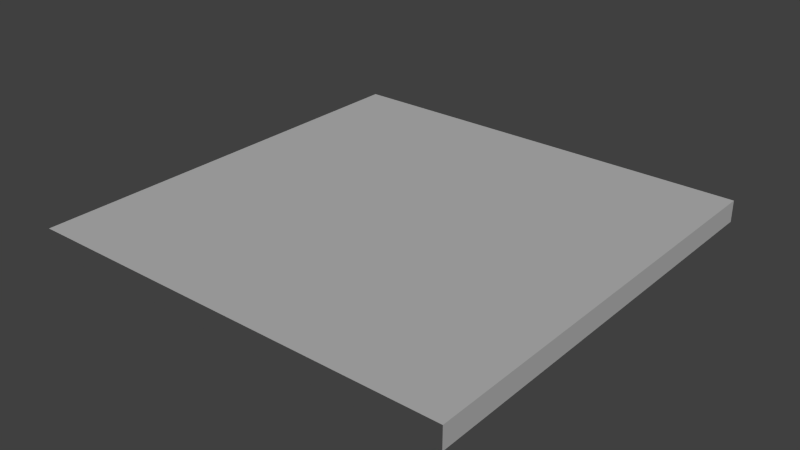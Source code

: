 # Source: Brick_Flat_10x10.blend  (saved by Blender 2.76.0; exported with 4.5.12 LTS)
import bpy
from mathutils import Matrix  # noqa: F401  (used for matrix-valued properties, if any)

bpy.ops.wm.read_factory_settings(use_empty=True)
scene = bpy.context.scene
scene.name = 'Scene'

# ---- collections
col_collection_1 = bpy.data.collections.new('Collection 1'); scene.collection.children.link(col_collection_1)

# ---- materials (node trees are filled in below, after node groups)
mat_basetex = bpy.data.materials.new('BaseTex')
mat_basetex.alpha_threshold = 0.0
mat_basetex.use_transparent_shadow = False
mat_basetex.diffuse_color = (1.0, 1.0, 1.0, 1.0)
mat_basetex.roughness = 0.5
mat_basetex_dark = bpy.data.materials.new('BaseTex_Dark')
mat_basetex_dark.alpha_threshold = 0.0
mat_basetex_dark.use_transparent_shadow = False
mat_basetex_dark.diffuse_color = (1.0, 1.0, 1.0, 1.0)
mat_basetex_dark.roughness = 0.5
mat_vehiclephysicslogo_grid = bpy.data.materials.new('VehiclePhysicsLogo-Grid')
mat_vehiclephysicslogo_grid.alpha_threshold = 0.0
mat_vehiclephysicslogo_grid.use_transparent_shadow = False
mat_vehiclephysicslogo_grid.diffuse_color = (1.0, 1.0, 1.0, 1.0)
mat_vehiclephysicslogo_grid.roughness = 0.5

# ---- material node trees

# ---- world
world_world = bpy.data.worlds.new('World'); scene.world = world_world
world_world.color = (0.05088, 0.05088, 0.05088)
world_world.use_sun_shadow = False
world_world.sun_shadow_jitter_overblur = 0.0
world_world.cycles.sampling_method = 'MANUAL'
world_world.cycles.sample_map_resolution = 256

# ---- lights
light_lamp = bpy.data.lights.new('Lamp', 'SUN')
light_lamp.transmission_factor = 0.0
light_lamp.cutoff_distance = 30.0
light_lamp.angle = 0.1993
light_lamp.energy = 1.0
light_lamp.shadow_buffer_clip_start = 1.001
light_lamp.shadow_soft_size = 0.1
light_lamp.shadow_cascade_max_distance = 1000.0
light_lamp.cycles.use_multiple_importance_sampling = False

# ---- meshes
me_cube_002 = bpy.data.meshes.new('Cube.002')
me_cube_002.from_pydata([(-5.0, -5.0, -0.5), (-5.0, 5.0, -0.5), (5.0, 5.0, -0.5), (5.0, -5.0, -0.5), (-5.0, -5.0, 0.0), (-5.0, 5.0, 0.0), (5.0, 5.0, 0.0), (5.0, -5.0, 0.0), (-4.0, 5.0, 0.0), (-4.0, 5.0, -0.5), (-4.0, -5.0, 0.0), (-4.0, -5.0, -0.5), (-5.0, -4.0, 0.0), (-5.0, -4.0, -0.5), (5.0, -4.0, 0.0), (5.0, -4.0, -0.5), (-4.0, -4.0, -0.5), (-4.0, -4.0, 0.0)], [], [(12, 5, 1, 13), (8, 6, 2, 9), (14, 7, 3, 15), (10, 4, 0, 11), (16, 9, 2, 15), (17, 8, 5, 12), (5, 8, 9, 1), (7, 10, 11, 3), (13, 1, 9, 16), (14, 6, 8, 17), (4, 12, 13, 0), (6, 14, 15, 2), (11, 16, 15, 3), (10, 17, 12, 4), (0, 13, 16, 11), (7, 14, 17, 10)])
me_cube_002.polygons.foreach_set('material_index', [0, 1, 1, 0, 0, 1, 1, 0, 1, 0, 0, 1, 1, 2, 2, 1])
_uv = me_cube_002.uv_layers.new(name='UVMap')
_uv.uv.foreach_set('vector', [-8.0, 1.0, 1.0, 1.0, 1.0, 0.5, -8.0, 0.5, -8.0, 1.0, 1.0, 1.0, 1.0, 0.5, -8.0, 0.5, -8.0, 1.0, -9.0, 1.0, -9.0, 0.5, -8.0, 0.5, -8.0, 1.0, -9.0, 1.0, -9.0, 0.5, -8.0, 0.5, -8.0, -8.0, -8.0, 1.0, 1.0, 1.0, 1.0, -8.0, -8.0, -8.0, -8.0, 1.0, -9.0, 1.0, -9.0, -8.0, -9.0, 1.0, -8.0, 1.0, -8.0, 0.5, -9.0, 0.5, -9.0, 1.0, -18.0, 1.0, -18.0, 0.5, -9.0, 0.5, -9.0, -8.0, -9.0, 1.0, -8.0, 1.0, -8.0, -8.0, -9.0, -8.0, -9.0, 1.0, -18.0, 1.0, -18.0, -8.0, -9.0, 1.0, -8.0, 1.0, -8.0, 0.5, -9.0, 0.5, -9.0, 1.0, -18.0, 1.0, -18.0, 0.5, -9.0, 0.5, -8.0, -9.0, -8.0, -8.0, 1.0, -8.0, 1.0, -9.0, -9.0, -9.0, -8.0, -9.0, -8.0, -8.0, -9.0, -8.0, -9.0, -8.0, -8.0, -8.0, -8.0, -9.0, -9.0, -9.0, -9.0, -9.0, -9.0, -8.0, -18.0, -8.0, -18.0, -9.0])
me_cube_002.materials.append(mat_basetex)
me_cube_002.materials.append(mat_basetex_dark)
me_cube_002.materials.append(mat_vehiclephysicslogo_grid)
me_cube_002.use_remesh_preserve_volume = False
me_cube_002.use_remesh_preserve_attributes = False
me_cube_002.use_mirror_vertex_groups = False
me_cube_002.update()

# ---- objects
ob_cube = bpy.data.objects.new('Cube', me_cube_002)
ob_lamp = bpy.data.objects.new('Lamp', light_lamp)

# ---- transforms, parenting, visibility, modifiers, constraints
ob_cube.location = (0.0, 0.0, 0.0)
ob_cube.lineart.crease_threshold = 0.0
ob_lamp.location = (4.076, 1.005, 5.904)
ob_lamp.rotation_euler = (0.6503, 0.05522, 1.866)
ob_lamp.lock_rotations_4d = False
ob_lamp.empty_display_type = 'ARROWS'
ob_lamp.color = (0.0, 0.0, 0.0, 0.0)
ob_lamp.lineart.crease_threshold = 0.0

# ---- collection membership
col_collection_1.objects.link(ob_cube)
col_collection_1.objects.link(ob_lamp)

# ---- scene / render settings (as saved in the file)
scene.frame_start = 1; scene.frame_end = 250; scene.frame_set(39)
scene.render.engine = 'BLENDER_EEVEE_NEXT'
scene.render.resolution_percentage = 50
scene.render.dither_intensity = 0.0
scene.cycles.use_denoising = False
scene.cycles.samples = 10
scene.cycles.sampling_pattern = 'TABULATED_SOBOL'
scene.cycles.light_sampling_threshold = 0.0
scene.cycles.use_adaptive_sampling = False
scene.cycles.use_light_tree = False
scene.cycles.blur_glossy = 0.0
scene.cycles.pixel_filter_type = 'GAUSSIAN'
scene.cycles.sample_clamp_indirect = 0.0
scene.view_settings.view_transform = 'Standard'
bpy.context.view_layer.update()

# ---- added for rendering (the .blend has no active camera): camera
cam_auto = bpy.data.cameras.new('AutoCamera')
cam_auto.lens = 50.0
cam_auto.sensor_width = 36.0
cam_auto.clip_end = 1000.0
ob_auto_camera = bpy.data.objects.new('AutoCamera', cam_auto)
scene.collection.objects.link(ob_auto_camera)
ob_auto_camera.location = (13.0928, -15.7114, 10.2243)
ob_auto_camera.rotation_euler = (1.09748, -7.21219e-08, 0.694738)
scene.camera = ob_auto_camera
bpy.context.view_layer.update()
